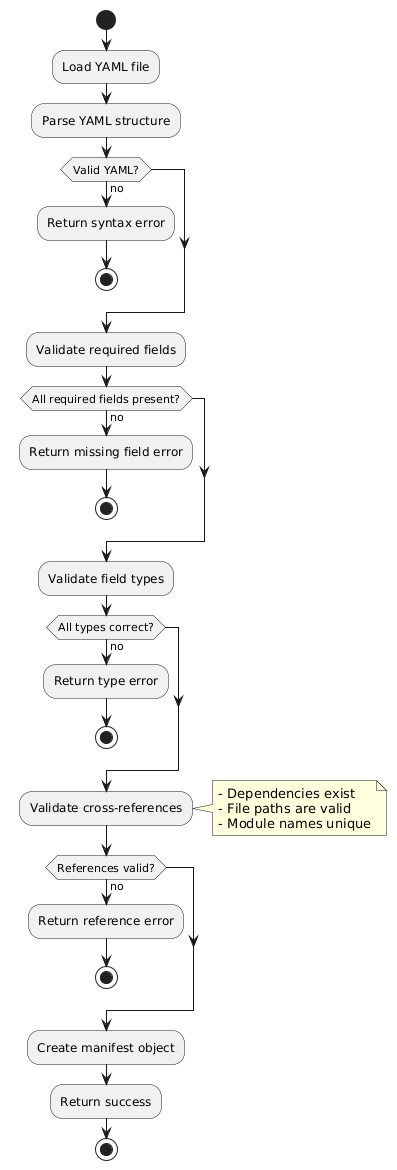

The diagram above was rendered by PlantUML. Its source (embedded in the PNG):
@startuml
skinparam backgroundColor transparent
skinparam defaultFontName sans-serif

start
:Load YAML file;

:Parse YAML structure;

if (Valid YAML?) then (no)
   :Return syntax error;
   stop
endif

:Validate required fields;

if (All required fields present?) then (no)
   :Return missing field error;
   stop
endif

:Validate field types;

if (All types correct?) then (no)
   :Return type error;
   stop
endif

:Validate cross-references;
note right
   - Dependencies exist
   - File paths are valid
   - Module names unique
end note

if (References valid?) then (no)
   :Return reference error;
   stop
endif

:Create manifest object;
:Return success;
stop
@enduml